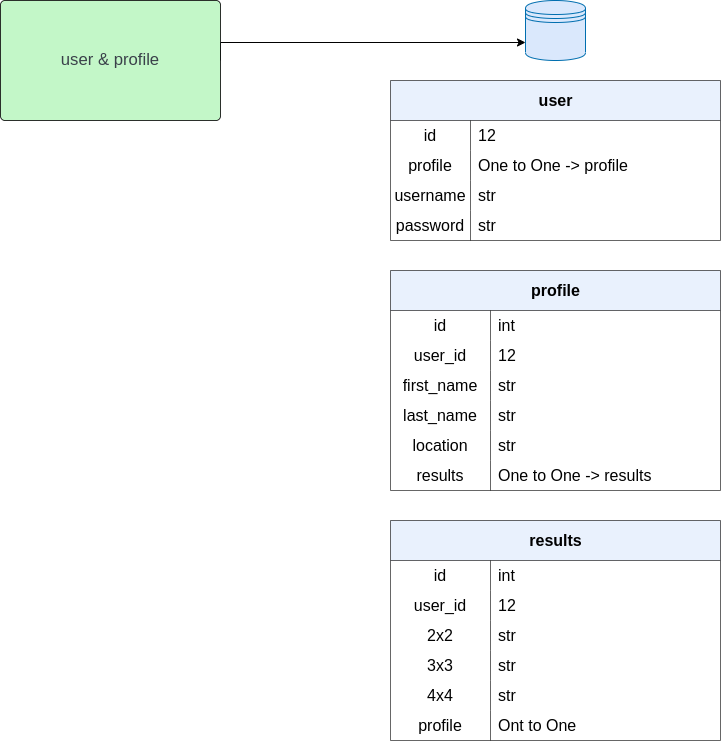

The diagram above was exported from draw.io. Its source (the exported page's mxGraphModel, read from the mxfile embedded in the PNG):
<mxGraphModel dx="1434" dy="843" grid="1" gridSize="10" guides="1" tooltips="1" connect="1" arrows="1" fold="1" page="1" pageScale="1" pageWidth="1600" pageHeight="900" background="#ffffff" math="0" shadow="0">
  <root>
    <mxCell id="0" />
    <mxCell id="1" parent="0" />
    <mxCell id="puwm_08hYorYJK-77ZKb-4" value="" style="shape=datastore;whiteSpace=wrap;html=1;fontSize=40;fillColor=#dae8fc;fontColor=#ffffff;strokeColor=#006EAF;" parent="1" vertex="1">
      <mxGeometry x="655" y="140" width="60" height="60" as="geometry" />
    </mxCell>
    <mxCell id="MZZGBjAha0wVUC3BnWCG-1" style="edgeStyle=orthogonalEdgeStyle;rounded=0;orthogonalLoop=1;jettySize=auto;html=1;exitX=1;exitY=0.5;exitDx=0;exitDy=0;entryX=0;entryY=0.7;entryDx=0;entryDy=0;" parent="1" source="puwm_08hYorYJK-77ZKb-5" target="puwm_08hYorYJK-77ZKb-4" edge="1">
      <mxGeometry relative="1" as="geometry">
        <Array as="points">
          <mxPoint x="350" y="182" />
        </Array>
      </mxGeometry>
    </mxCell>
    <UserObject label="user &amp; profile" lucidchartObjectId="LTBpLAgKZYdG" id="puwm_08hYorYJK-77ZKb-5">
      <mxCell style="html=1;overflow=block;blockSpacing=1;whiteSpace=wrap;fontSize=16.7;fontColor=#3a414a;spacing=3.8;strokeColor=default;strokeOpacity=100;fillOpacity=100;rounded=1;absoluteArcSize=1;arcSize=9;fillColor=#c3f7c8;strokeWidth=0.8;" parent="1" vertex="1">
        <mxGeometry x="130" y="140" width="220" height="120" as="geometry" />
      </mxCell>
    </UserObject>
    <mxCell id="puwm_08hYorYJK-77ZKb-269" value="user" style="shape=table;startSize=40;container=1;collapsible=0;childLayout=tableLayout;fixedRows=1;rowLines=0;fontStyle=1;glass=0;strokeColor=default;fontFamily=Helvetica;fontSize=16;fontColor=default;fillColor=#dae8fc;opacity=60;html=1;" parent="1" vertex="1">
      <mxGeometry x="520" y="220" width="330" height="160" as="geometry" />
    </mxCell>
    <mxCell id="puwm_08hYorYJK-77ZKb-270" value="" style="shape=tableRow;horizontal=0;startSize=0;swimlaneHead=0;swimlaneBody=0;top=0;left=0;bottom=0;right=0;collapsible=0;dropTarget=0;fillColor=none;points=[[0,0.5],[1,0.5]];portConstraint=eastwest;glass=0;strokeColor=default;fontFamily=Helvetica;fontSize=16;fontColor=default;opacity=60;html=1;" parent="puwm_08hYorYJK-77ZKb-269" vertex="1">
      <mxGeometry y="40" width="330" height="30" as="geometry" />
    </mxCell>
    <mxCell id="puwm_08hYorYJK-77ZKb-271" value="id" style="shape=partialRectangle;html=1;whiteSpace=wrap;connectable=0;fillColor=none;top=0;left=0;bottom=0;right=0;overflow=hidden;pointerEvents=1;glass=0;strokeColor=default;fontFamily=Helvetica;fontSize=16;fontColor=default;startSize=30;opacity=60;" parent="puwm_08hYorYJK-77ZKb-270" vertex="1">
      <mxGeometry width="80" height="30" as="geometry">
        <mxRectangle width="80" height="30" as="alternateBounds" />
      </mxGeometry>
    </mxCell>
    <mxCell id="puwm_08hYorYJK-77ZKb-272" value="12" style="shape=partialRectangle;html=1;whiteSpace=wrap;connectable=0;fillColor=none;top=0;left=0;bottom=0;right=0;align=left;spacingLeft=6;overflow=hidden;glass=0;strokeColor=default;fontFamily=Helvetica;fontSize=16;fontColor=default;startSize=30;opacity=60;" parent="puwm_08hYorYJK-77ZKb-270" vertex="1">
      <mxGeometry x="80" width="250" height="30" as="geometry">
        <mxRectangle width="250" height="30" as="alternateBounds" />
      </mxGeometry>
    </mxCell>
    <mxCell id="puwm_08hYorYJK-77ZKb-273" value="" style="shape=tableRow;horizontal=0;startSize=0;swimlaneHead=0;swimlaneBody=0;top=0;left=0;bottom=0;right=0;collapsible=0;dropTarget=0;fillColor=none;points=[[0,0.5],[1,0.5]];portConstraint=eastwest;glass=0;strokeColor=default;fontFamily=Helvetica;fontSize=16;fontColor=default;opacity=60;html=1;" parent="puwm_08hYorYJK-77ZKb-269" vertex="1">
      <mxGeometry y="70" width="330" height="30" as="geometry" />
    </mxCell>
    <mxCell id="puwm_08hYorYJK-77ZKb-274" value="profile" style="shape=partialRectangle;html=1;whiteSpace=wrap;connectable=0;fillColor=none;top=0;left=0;bottom=0;right=0;overflow=hidden;glass=0;strokeColor=default;fontFamily=Helvetica;fontSize=16;fontColor=default;startSize=30;opacity=60;" parent="puwm_08hYorYJK-77ZKb-273" vertex="1">
      <mxGeometry width="80" height="30" as="geometry">
        <mxRectangle width="80" height="30" as="alternateBounds" />
      </mxGeometry>
    </mxCell>
    <mxCell id="puwm_08hYorYJK-77ZKb-275" value="One to One -&amp;gt; profile" style="shape=partialRectangle;html=1;whiteSpace=wrap;connectable=0;fillColor=none;top=0;left=0;bottom=0;right=0;align=left;spacingLeft=6;overflow=hidden;glass=0;strokeColor=default;fontFamily=Helvetica;fontSize=16;fontColor=default;startSize=30;opacity=60;" parent="puwm_08hYorYJK-77ZKb-273" vertex="1">
      <mxGeometry x="80" width="250" height="30" as="geometry">
        <mxRectangle width="250" height="30" as="alternateBounds" />
      </mxGeometry>
    </mxCell>
    <mxCell id="puwm_08hYorYJK-77ZKb-276" value="" style="shape=tableRow;horizontal=0;startSize=0;swimlaneHead=0;swimlaneBody=0;top=0;left=0;bottom=0;right=0;collapsible=0;dropTarget=0;fillColor=none;points=[[0,0.5],[1,0.5]];portConstraint=eastwest;glass=0;strokeColor=default;fontFamily=Helvetica;fontSize=16;fontColor=default;opacity=60;html=1;" parent="puwm_08hYorYJK-77ZKb-269" vertex="1">
      <mxGeometry y="100" width="330" height="30" as="geometry" />
    </mxCell>
    <mxCell id="puwm_08hYorYJK-77ZKb-277" value="username" style="shape=partialRectangle;html=1;whiteSpace=wrap;connectable=0;fillColor=none;top=0;left=0;bottom=0;right=0;overflow=hidden;glass=0;strokeColor=default;fontFamily=Helvetica;fontSize=16;fontColor=default;startSize=30;opacity=60;" parent="puwm_08hYorYJK-77ZKb-276" vertex="1">
      <mxGeometry width="80" height="30" as="geometry">
        <mxRectangle width="80" height="30" as="alternateBounds" />
      </mxGeometry>
    </mxCell>
    <mxCell id="puwm_08hYorYJK-77ZKb-278" value="str" style="shape=partialRectangle;html=1;whiteSpace=wrap;connectable=0;fillColor=none;top=0;left=0;bottom=0;right=0;align=left;spacingLeft=6;overflow=hidden;glass=0;strokeColor=default;fontFamily=Helvetica;fontSize=16;fontColor=default;startSize=30;opacity=60;" parent="puwm_08hYorYJK-77ZKb-276" vertex="1">
      <mxGeometry x="80" width="250" height="30" as="geometry">
        <mxRectangle width="250" height="30" as="alternateBounds" />
      </mxGeometry>
    </mxCell>
    <mxCell id="puwm_08hYorYJK-77ZKb-315" style="shape=tableRow;horizontal=0;startSize=0;swimlaneHead=0;swimlaneBody=0;top=0;left=0;bottom=0;right=0;collapsible=0;dropTarget=0;fillColor=none;points=[[0,0.5],[1,0.5]];portConstraint=eastwest;glass=0;strokeColor=default;fontFamily=Helvetica;fontSize=16;fontColor=default;opacity=60;html=1;" parent="puwm_08hYorYJK-77ZKb-269" vertex="1">
      <mxGeometry y="130" width="330" height="30" as="geometry" />
    </mxCell>
    <mxCell id="puwm_08hYorYJK-77ZKb-316" value="password" style="shape=partialRectangle;html=1;whiteSpace=wrap;connectable=0;fillColor=none;top=0;left=0;bottom=0;right=0;overflow=hidden;glass=0;strokeColor=default;fontFamily=Helvetica;fontSize=16;fontColor=default;startSize=30;opacity=60;" parent="puwm_08hYorYJK-77ZKb-315" vertex="1">
      <mxGeometry width="80" height="30" as="geometry">
        <mxRectangle width="80" height="30" as="alternateBounds" />
      </mxGeometry>
    </mxCell>
    <mxCell id="puwm_08hYorYJK-77ZKb-317" value="str" style="shape=partialRectangle;html=1;whiteSpace=wrap;connectable=0;fillColor=none;top=0;left=0;bottom=0;right=0;align=left;spacingLeft=6;overflow=hidden;glass=0;strokeColor=default;fontFamily=Helvetica;fontSize=16;fontColor=default;startSize=30;opacity=60;" parent="puwm_08hYorYJK-77ZKb-315" vertex="1">
      <mxGeometry x="80" width="250" height="30" as="geometry">
        <mxRectangle width="250" height="30" as="alternateBounds" />
      </mxGeometry>
    </mxCell>
    <mxCell id="puwm_08hYorYJK-77ZKb-304" value="profile" style="shape=table;startSize=40;container=1;collapsible=0;childLayout=tableLayout;fixedRows=1;rowLines=0;fontStyle=1;glass=0;strokeColor=default;fontFamily=Helvetica;fontSize=16;fontColor=default;fillColor=#dae8fc;opacity=60;html=1;" parent="1" vertex="1">
      <mxGeometry x="520" y="410" width="329.9999999999982" height="220" as="geometry" />
    </mxCell>
    <mxCell id="puwm_08hYorYJK-77ZKb-305" value="" style="shape=tableRow;horizontal=0;startSize=0;swimlaneHead=0;swimlaneBody=0;top=0;left=0;bottom=0;right=0;collapsible=0;dropTarget=0;fillColor=none;points=[[0,0.5],[1,0.5]];portConstraint=eastwest;glass=0;strokeColor=default;fontFamily=Helvetica;fontSize=16;fontColor=default;opacity=60;html=1;" parent="puwm_08hYorYJK-77ZKb-304" vertex="1">
      <mxGeometry y="40" width="329.9999999999982" height="30" as="geometry" />
    </mxCell>
    <mxCell id="puwm_08hYorYJK-77ZKb-306" value="id" style="shape=partialRectangle;html=1;whiteSpace=wrap;connectable=0;fillColor=none;top=0;left=0;bottom=0;right=0;overflow=hidden;pointerEvents=1;glass=0;strokeColor=default;fontFamily=Helvetica;fontSize=16;fontColor=default;startSize=30;opacity=60;" parent="puwm_08hYorYJK-77ZKb-305" vertex="1">
      <mxGeometry width="100" height="30" as="geometry">
        <mxRectangle width="100" height="30" as="alternateBounds" />
      </mxGeometry>
    </mxCell>
    <mxCell id="puwm_08hYorYJK-77ZKb-307" value="int" style="shape=partialRectangle;html=1;whiteSpace=wrap;connectable=0;fillColor=none;top=0;left=0;bottom=0;right=0;align=left;spacingLeft=6;overflow=hidden;glass=0;strokeColor=default;fontFamily=Helvetica;fontSize=16;fontColor=default;startSize=30;opacity=60;" parent="puwm_08hYorYJK-77ZKb-305" vertex="1">
      <mxGeometry x="100" width="230" height="30" as="geometry">
        <mxRectangle width="230" height="30" as="alternateBounds" />
      </mxGeometry>
    </mxCell>
    <mxCell id="puwm_08hYorYJK-77ZKb-308" value="" style="shape=tableRow;horizontal=0;startSize=0;swimlaneHead=0;swimlaneBody=0;top=0;left=0;bottom=0;right=0;collapsible=0;dropTarget=0;fillColor=none;points=[[0,0.5],[1,0.5]];portConstraint=eastwest;glass=0;strokeColor=default;fontFamily=Helvetica;fontSize=16;fontColor=default;opacity=60;html=1;" parent="puwm_08hYorYJK-77ZKb-304" vertex="1">
      <mxGeometry y="70" width="329.9999999999982" height="30" as="geometry" />
    </mxCell>
    <mxCell id="puwm_08hYorYJK-77ZKb-309" value="user_id" style="shape=partialRectangle;html=1;whiteSpace=wrap;connectable=0;fillColor=none;top=0;left=0;bottom=0;right=0;overflow=hidden;glass=0;strokeColor=default;fontFamily=Helvetica;fontSize=16;fontColor=default;startSize=30;opacity=60;" parent="puwm_08hYorYJK-77ZKb-308" vertex="1">
      <mxGeometry width="100" height="30" as="geometry">
        <mxRectangle width="100" height="30" as="alternateBounds" />
      </mxGeometry>
    </mxCell>
    <mxCell id="puwm_08hYorYJK-77ZKb-310" value="12" style="shape=partialRectangle;html=1;whiteSpace=wrap;connectable=0;fillColor=none;top=0;left=0;bottom=0;right=0;align=left;spacingLeft=6;overflow=hidden;glass=0;strokeColor=default;fontFamily=Helvetica;fontSize=16;fontColor=default;startSize=30;opacity=60;" parent="puwm_08hYorYJK-77ZKb-308" vertex="1">
      <mxGeometry x="100" width="230" height="30" as="geometry">
        <mxRectangle width="230" height="30" as="alternateBounds" />
      </mxGeometry>
    </mxCell>
    <mxCell id="puwm_08hYorYJK-77ZKb-311" value="" style="shape=tableRow;horizontal=0;startSize=0;swimlaneHead=0;swimlaneBody=0;top=0;left=0;bottom=0;right=0;collapsible=0;dropTarget=0;fillColor=none;points=[[0,0.5],[1,0.5]];portConstraint=eastwest;glass=0;strokeColor=default;fontFamily=Helvetica;fontSize=16;fontColor=default;opacity=60;html=1;" parent="puwm_08hYorYJK-77ZKb-304" vertex="1">
      <mxGeometry y="100" width="329.9999999999982" height="30" as="geometry" />
    </mxCell>
    <mxCell id="puwm_08hYorYJK-77ZKb-312" value="first_name" style="shape=partialRectangle;html=1;whiteSpace=wrap;connectable=0;fillColor=none;top=0;left=0;bottom=0;right=0;overflow=hidden;glass=0;strokeColor=default;fontFamily=Helvetica;fontSize=16;fontColor=default;startSize=30;opacity=60;" parent="puwm_08hYorYJK-77ZKb-311" vertex="1">
      <mxGeometry width="100" height="30" as="geometry">
        <mxRectangle width="100" height="30" as="alternateBounds" />
      </mxGeometry>
    </mxCell>
    <mxCell id="puwm_08hYorYJK-77ZKb-313" value="str" style="shape=partialRectangle;html=1;whiteSpace=wrap;connectable=0;fillColor=none;top=0;left=0;bottom=0;right=0;align=left;spacingLeft=6;overflow=hidden;glass=0;strokeColor=default;fontFamily=Helvetica;fontSize=16;fontColor=default;startSize=30;opacity=60;" parent="puwm_08hYorYJK-77ZKb-311" vertex="1">
      <mxGeometry x="100" width="230" height="30" as="geometry">
        <mxRectangle width="230" height="30" as="alternateBounds" />
      </mxGeometry>
    </mxCell>
    <mxCell id="puwm_08hYorYJK-77ZKb-318" style="shape=tableRow;horizontal=0;startSize=0;swimlaneHead=0;swimlaneBody=0;top=0;left=0;bottom=0;right=0;collapsible=0;dropTarget=0;fillColor=none;points=[[0,0.5],[1,0.5]];portConstraint=eastwest;glass=0;strokeColor=default;fontFamily=Helvetica;fontSize=16;fontColor=default;opacity=60;html=1;" parent="puwm_08hYorYJK-77ZKb-304" vertex="1">
      <mxGeometry y="130" width="329.9999999999982" height="30" as="geometry" />
    </mxCell>
    <mxCell id="puwm_08hYorYJK-77ZKb-319" value="last_name" style="shape=partialRectangle;html=1;whiteSpace=wrap;connectable=0;fillColor=none;top=0;left=0;bottom=0;right=0;overflow=hidden;glass=0;strokeColor=default;fontFamily=Helvetica;fontSize=16;fontColor=default;startSize=30;opacity=60;" parent="puwm_08hYorYJK-77ZKb-318" vertex="1">
      <mxGeometry width="100" height="30" as="geometry">
        <mxRectangle width="100" height="30" as="alternateBounds" />
      </mxGeometry>
    </mxCell>
    <mxCell id="puwm_08hYorYJK-77ZKb-320" value="str" style="shape=partialRectangle;html=1;whiteSpace=wrap;connectable=0;fillColor=none;top=0;left=0;bottom=0;right=0;align=left;spacingLeft=6;overflow=hidden;glass=0;strokeColor=default;fontFamily=Helvetica;fontSize=16;fontColor=default;startSize=30;opacity=60;" parent="puwm_08hYorYJK-77ZKb-318" vertex="1">
      <mxGeometry x="100" width="230" height="30" as="geometry">
        <mxRectangle width="230" height="30" as="alternateBounds" />
      </mxGeometry>
    </mxCell>
    <mxCell id="puwm_08hYorYJK-77ZKb-321" style="shape=tableRow;horizontal=0;startSize=0;swimlaneHead=0;swimlaneBody=0;top=0;left=0;bottom=0;right=0;collapsible=0;dropTarget=0;fillColor=none;points=[[0,0.5],[1,0.5]];portConstraint=eastwest;glass=0;strokeColor=default;fontFamily=Helvetica;fontSize=16;fontColor=default;opacity=60;html=1;" parent="puwm_08hYorYJK-77ZKb-304" vertex="1">
      <mxGeometry y="160" width="329.9999999999982" height="30" as="geometry" />
    </mxCell>
    <mxCell id="puwm_08hYorYJK-77ZKb-322" value="location" style="shape=partialRectangle;html=1;whiteSpace=wrap;connectable=0;fillColor=none;top=0;left=0;bottom=0;right=0;overflow=hidden;glass=0;strokeColor=default;fontFamily=Helvetica;fontSize=16;fontColor=default;startSize=30;opacity=60;" parent="puwm_08hYorYJK-77ZKb-321" vertex="1">
      <mxGeometry width="100" height="30" as="geometry">
        <mxRectangle width="100" height="30" as="alternateBounds" />
      </mxGeometry>
    </mxCell>
    <mxCell id="puwm_08hYorYJK-77ZKb-323" value="str" style="shape=partialRectangle;html=1;whiteSpace=wrap;connectable=0;fillColor=none;top=0;left=0;bottom=0;right=0;align=left;spacingLeft=6;overflow=hidden;glass=0;strokeColor=default;fontFamily=Helvetica;fontSize=16;fontColor=default;startSize=30;opacity=60;" parent="puwm_08hYorYJK-77ZKb-321" vertex="1">
      <mxGeometry x="100" width="230" height="30" as="geometry">
        <mxRectangle width="230" height="30" as="alternateBounds" />
      </mxGeometry>
    </mxCell>
    <mxCell id="puwm_08hYorYJK-77ZKb-324" style="shape=tableRow;horizontal=0;startSize=0;swimlaneHead=0;swimlaneBody=0;top=0;left=0;bottom=0;right=0;collapsible=0;dropTarget=0;fillColor=none;points=[[0,0.5],[1,0.5]];portConstraint=eastwest;glass=0;strokeColor=default;fontFamily=Helvetica;fontSize=16;fontColor=default;opacity=60;html=1;" parent="puwm_08hYorYJK-77ZKb-304" vertex="1">
      <mxGeometry y="190" width="329.9999999999982" height="30" as="geometry" />
    </mxCell>
    <mxCell id="puwm_08hYorYJK-77ZKb-325" value="results" style="shape=partialRectangle;html=1;whiteSpace=wrap;connectable=0;fillColor=none;top=0;left=0;bottom=0;right=0;overflow=hidden;glass=0;strokeColor=default;fontFamily=Helvetica;fontSize=16;fontColor=default;startSize=30;opacity=60;" parent="puwm_08hYorYJK-77ZKb-324" vertex="1">
      <mxGeometry width="100" height="30" as="geometry">
        <mxRectangle width="100" height="30" as="alternateBounds" />
      </mxGeometry>
    </mxCell>
    <mxCell id="puwm_08hYorYJK-77ZKb-326" value="One to One -&amp;gt; results" style="shape=partialRectangle;html=1;whiteSpace=wrap;connectable=0;fillColor=none;top=0;left=0;bottom=0;right=0;align=left;spacingLeft=6;overflow=hidden;glass=0;strokeColor=default;fontFamily=Helvetica;fontSize=16;fontColor=default;startSize=30;opacity=60;" parent="puwm_08hYorYJK-77ZKb-324" vertex="1">
      <mxGeometry x="100" width="230" height="30" as="geometry">
        <mxRectangle width="230" height="30" as="alternateBounds" />
      </mxGeometry>
    </mxCell>
    <mxCell id="2AV26yJ466QzzwD_dhsO-2" value="results" style="shape=table;startSize=40;container=1;collapsible=0;childLayout=tableLayout;fixedRows=1;rowLines=0;fontStyle=1;glass=0;strokeColor=default;fontFamily=Helvetica;fontSize=16;fontColor=default;fillColor=#dae8fc;opacity=60;html=1;" vertex="1" parent="1">
      <mxGeometry x="520" y="660" width="329.9999999999982" height="220" as="geometry" />
    </mxCell>
    <mxCell id="2AV26yJ466QzzwD_dhsO-3" value="" style="shape=tableRow;horizontal=0;startSize=0;swimlaneHead=0;swimlaneBody=0;top=0;left=0;bottom=0;right=0;collapsible=0;dropTarget=0;fillColor=none;points=[[0,0.5],[1,0.5]];portConstraint=eastwest;glass=0;strokeColor=default;fontFamily=Helvetica;fontSize=16;fontColor=default;opacity=60;html=1;" vertex="1" parent="2AV26yJ466QzzwD_dhsO-2">
      <mxGeometry y="40" width="329.9999999999982" height="30" as="geometry" />
    </mxCell>
    <mxCell id="2AV26yJ466QzzwD_dhsO-4" value="id" style="shape=partialRectangle;html=1;whiteSpace=wrap;connectable=0;fillColor=none;top=0;left=0;bottom=0;right=0;overflow=hidden;pointerEvents=1;glass=0;strokeColor=default;fontFamily=Helvetica;fontSize=16;fontColor=default;startSize=30;opacity=60;" vertex="1" parent="2AV26yJ466QzzwD_dhsO-3">
      <mxGeometry width="100" height="30" as="geometry">
        <mxRectangle width="100" height="30" as="alternateBounds" />
      </mxGeometry>
    </mxCell>
    <mxCell id="2AV26yJ466QzzwD_dhsO-5" value="int" style="shape=partialRectangle;html=1;whiteSpace=wrap;connectable=0;fillColor=none;top=0;left=0;bottom=0;right=0;align=left;spacingLeft=6;overflow=hidden;glass=0;strokeColor=default;fontFamily=Helvetica;fontSize=16;fontColor=default;startSize=30;opacity=60;" vertex="1" parent="2AV26yJ466QzzwD_dhsO-3">
      <mxGeometry x="100" width="230" height="30" as="geometry">
        <mxRectangle width="230" height="30" as="alternateBounds" />
      </mxGeometry>
    </mxCell>
    <mxCell id="2AV26yJ466QzzwD_dhsO-6" value="" style="shape=tableRow;horizontal=0;startSize=0;swimlaneHead=0;swimlaneBody=0;top=0;left=0;bottom=0;right=0;collapsible=0;dropTarget=0;fillColor=none;points=[[0,0.5],[1,0.5]];portConstraint=eastwest;glass=0;strokeColor=default;fontFamily=Helvetica;fontSize=16;fontColor=default;opacity=60;html=1;" vertex="1" parent="2AV26yJ466QzzwD_dhsO-2">
      <mxGeometry y="70" width="329.9999999999982" height="30" as="geometry" />
    </mxCell>
    <mxCell id="2AV26yJ466QzzwD_dhsO-7" value="user_id" style="shape=partialRectangle;html=1;whiteSpace=wrap;connectable=0;fillColor=none;top=0;left=0;bottom=0;right=0;overflow=hidden;glass=0;strokeColor=default;fontFamily=Helvetica;fontSize=16;fontColor=default;startSize=30;opacity=60;" vertex="1" parent="2AV26yJ466QzzwD_dhsO-6">
      <mxGeometry width="100" height="30" as="geometry">
        <mxRectangle width="100" height="30" as="alternateBounds" />
      </mxGeometry>
    </mxCell>
    <mxCell id="2AV26yJ466QzzwD_dhsO-8" value="12" style="shape=partialRectangle;html=1;whiteSpace=wrap;connectable=0;fillColor=none;top=0;left=0;bottom=0;right=0;align=left;spacingLeft=6;overflow=hidden;glass=0;strokeColor=default;fontFamily=Helvetica;fontSize=16;fontColor=default;startSize=30;opacity=60;" vertex="1" parent="2AV26yJ466QzzwD_dhsO-6">
      <mxGeometry x="100" width="230" height="30" as="geometry">
        <mxRectangle width="230" height="30" as="alternateBounds" />
      </mxGeometry>
    </mxCell>
    <mxCell id="2AV26yJ466QzzwD_dhsO-9" value="" style="shape=tableRow;horizontal=0;startSize=0;swimlaneHead=0;swimlaneBody=0;top=0;left=0;bottom=0;right=0;collapsible=0;dropTarget=0;fillColor=none;points=[[0,0.5],[1,0.5]];portConstraint=eastwest;glass=0;strokeColor=default;fontFamily=Helvetica;fontSize=16;fontColor=default;opacity=60;html=1;" vertex="1" parent="2AV26yJ466QzzwD_dhsO-2">
      <mxGeometry y="100" width="329.9999999999982" height="30" as="geometry" />
    </mxCell>
    <mxCell id="2AV26yJ466QzzwD_dhsO-10" value="2x2" style="shape=partialRectangle;html=1;whiteSpace=wrap;connectable=0;fillColor=none;top=0;left=0;bottom=0;right=0;overflow=hidden;glass=0;strokeColor=default;fontFamily=Helvetica;fontSize=16;fontColor=default;startSize=30;opacity=60;" vertex="1" parent="2AV26yJ466QzzwD_dhsO-9">
      <mxGeometry width="100" height="30" as="geometry">
        <mxRectangle width="100" height="30" as="alternateBounds" />
      </mxGeometry>
    </mxCell>
    <mxCell id="2AV26yJ466QzzwD_dhsO-11" value="str" style="shape=partialRectangle;html=1;whiteSpace=wrap;connectable=0;fillColor=none;top=0;left=0;bottom=0;right=0;align=left;spacingLeft=6;overflow=hidden;glass=0;strokeColor=default;fontFamily=Helvetica;fontSize=16;fontColor=default;startSize=30;opacity=60;" vertex="1" parent="2AV26yJ466QzzwD_dhsO-9">
      <mxGeometry x="100" width="230" height="30" as="geometry">
        <mxRectangle width="230" height="30" as="alternateBounds" />
      </mxGeometry>
    </mxCell>
    <mxCell id="2AV26yJ466QzzwD_dhsO-12" style="shape=tableRow;horizontal=0;startSize=0;swimlaneHead=0;swimlaneBody=0;top=0;left=0;bottom=0;right=0;collapsible=0;dropTarget=0;fillColor=none;points=[[0,0.5],[1,0.5]];portConstraint=eastwest;glass=0;strokeColor=default;fontFamily=Helvetica;fontSize=16;fontColor=default;opacity=60;html=1;" vertex="1" parent="2AV26yJ466QzzwD_dhsO-2">
      <mxGeometry y="130" width="329.9999999999982" height="30" as="geometry" />
    </mxCell>
    <mxCell id="2AV26yJ466QzzwD_dhsO-13" value="3x3" style="shape=partialRectangle;html=1;whiteSpace=wrap;connectable=0;fillColor=none;top=0;left=0;bottom=0;right=0;overflow=hidden;glass=0;strokeColor=default;fontFamily=Helvetica;fontSize=16;fontColor=default;startSize=30;opacity=60;" vertex="1" parent="2AV26yJ466QzzwD_dhsO-12">
      <mxGeometry width="100" height="30" as="geometry">
        <mxRectangle width="100" height="30" as="alternateBounds" />
      </mxGeometry>
    </mxCell>
    <mxCell id="2AV26yJ466QzzwD_dhsO-14" value="str" style="shape=partialRectangle;html=1;whiteSpace=wrap;connectable=0;fillColor=none;top=0;left=0;bottom=0;right=0;align=left;spacingLeft=6;overflow=hidden;glass=0;strokeColor=default;fontFamily=Helvetica;fontSize=16;fontColor=default;startSize=30;opacity=60;" vertex="1" parent="2AV26yJ466QzzwD_dhsO-12">
      <mxGeometry x="100" width="230" height="30" as="geometry">
        <mxRectangle width="230" height="30" as="alternateBounds" />
      </mxGeometry>
    </mxCell>
    <mxCell id="2AV26yJ466QzzwD_dhsO-15" style="shape=tableRow;horizontal=0;startSize=0;swimlaneHead=0;swimlaneBody=0;top=0;left=0;bottom=0;right=0;collapsible=0;dropTarget=0;fillColor=none;points=[[0,0.5],[1,0.5]];portConstraint=eastwest;glass=0;strokeColor=default;fontFamily=Helvetica;fontSize=16;fontColor=default;opacity=60;html=1;" vertex="1" parent="2AV26yJ466QzzwD_dhsO-2">
      <mxGeometry y="160" width="329.9999999999982" height="30" as="geometry" />
    </mxCell>
    <mxCell id="2AV26yJ466QzzwD_dhsO-16" value="4x4" style="shape=partialRectangle;html=1;whiteSpace=wrap;connectable=0;fillColor=none;top=0;left=0;bottom=0;right=0;overflow=hidden;glass=0;strokeColor=default;fontFamily=Helvetica;fontSize=16;fontColor=default;startSize=30;opacity=60;" vertex="1" parent="2AV26yJ466QzzwD_dhsO-15">
      <mxGeometry width="100" height="30" as="geometry">
        <mxRectangle width="100" height="30" as="alternateBounds" />
      </mxGeometry>
    </mxCell>
    <mxCell id="2AV26yJ466QzzwD_dhsO-17" value="str" style="shape=partialRectangle;html=1;whiteSpace=wrap;connectable=0;fillColor=none;top=0;left=0;bottom=0;right=0;align=left;spacingLeft=6;overflow=hidden;glass=0;strokeColor=default;fontFamily=Helvetica;fontSize=16;fontColor=default;startSize=30;opacity=60;" vertex="1" parent="2AV26yJ466QzzwD_dhsO-15">
      <mxGeometry x="100" width="230" height="30" as="geometry">
        <mxRectangle width="230" height="30" as="alternateBounds" />
      </mxGeometry>
    </mxCell>
    <mxCell id="2AV26yJ466QzzwD_dhsO-21" style="shape=tableRow;horizontal=0;startSize=0;swimlaneHead=0;swimlaneBody=0;top=0;left=0;bottom=0;right=0;collapsible=0;dropTarget=0;fillColor=none;points=[[0,0.5],[1,0.5]];portConstraint=eastwest;glass=0;strokeColor=default;fontFamily=Helvetica;fontSize=16;fontColor=default;opacity=60;html=1;" vertex="1" parent="2AV26yJ466QzzwD_dhsO-2">
      <mxGeometry y="190" width="329.9999999999982" height="30" as="geometry" />
    </mxCell>
    <mxCell id="2AV26yJ466QzzwD_dhsO-22" value="profile" style="shape=partialRectangle;html=1;whiteSpace=wrap;connectable=0;fillColor=none;top=0;left=0;bottom=0;right=0;overflow=hidden;glass=0;strokeColor=default;fontFamily=Helvetica;fontSize=16;fontColor=default;startSize=30;opacity=60;" vertex="1" parent="2AV26yJ466QzzwD_dhsO-21">
      <mxGeometry width="100" height="30" as="geometry">
        <mxRectangle width="100" height="30" as="alternateBounds" />
      </mxGeometry>
    </mxCell>
    <mxCell id="2AV26yJ466QzzwD_dhsO-23" value="Ont to One" style="shape=partialRectangle;html=1;whiteSpace=wrap;connectable=0;fillColor=none;top=0;left=0;bottom=0;right=0;align=left;spacingLeft=6;overflow=hidden;glass=0;strokeColor=default;fontFamily=Helvetica;fontSize=16;fontColor=default;startSize=30;opacity=60;" vertex="1" parent="2AV26yJ466QzzwD_dhsO-21">
      <mxGeometry x="100" width="230" height="30" as="geometry">
        <mxRectangle width="230" height="30" as="alternateBounds" />
      </mxGeometry>
    </mxCell>
  </root>
</mxGraphModel>